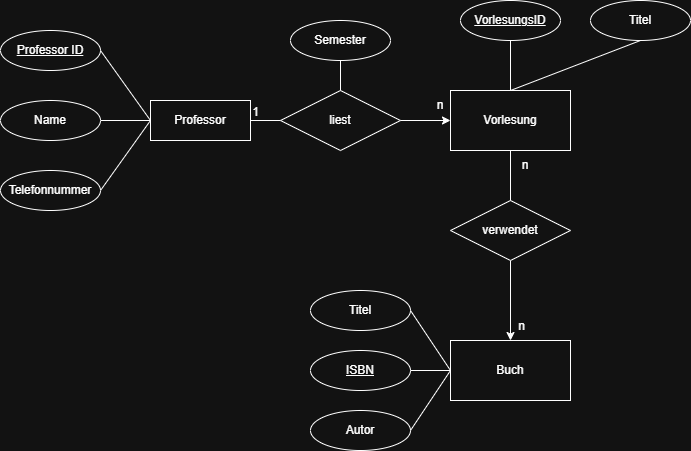

The diagram above was exported from draw.io. Its source (the exported page's mxGraphModel, read from the mxfile embedded in the PNG):
<mxGraphModel dx="1273" dy="670" grid="1" gridSize="10" guides="1" tooltips="1" connect="1" arrows="1" fold="1" page="1" pageScale="1" pageWidth="827" pageHeight="1169" math="0" shadow="0">
  <root>
    <mxCell id="0" />
    <mxCell id="1" parent="0" />
    <mxCell id="DhEWJzrDaDWj0_UhM9By-1" parent="1" style="whiteSpace=wrap;html=1;align=center;" value="Professor" vertex="1">
      <mxGeometry height="40" width="100" x="200" y="260" as="geometry" />
    </mxCell>
    <mxCell id="DhEWJzrDaDWj0_UhM9By-2" parent="1" style="ellipse;whiteSpace=wrap;html=1;align=center;fontStyle=4;" value="Professor ID" vertex="1">
      <mxGeometry height="40" width="100" x="50" y="190" as="geometry" />
    </mxCell>
    <mxCell id="DhEWJzrDaDWj0_UhM9By-3" edge="1" parent="1" source="DhEWJzrDaDWj0_UhM9By-4" style="edgeStyle=orthogonalEdgeStyle;rounded=0;orthogonalLoop=1;jettySize=auto;html=1;endArrow=none;endFill=0;" target="DhEWJzrDaDWj0_UhM9By-1" value="">
      <mxGeometry relative="1" as="geometry" />
    </mxCell>
    <mxCell id="DhEWJzrDaDWj0_UhM9By-4" parent="1" style="ellipse;whiteSpace=wrap;html=1;align=center;" value="Name" vertex="1">
      <mxGeometry height="40" width="100" x="50" y="260" as="geometry" />
    </mxCell>
    <mxCell id="DhEWJzrDaDWj0_UhM9By-5" edge="1" parent="1" source="DhEWJzrDaDWj0_UhM9By-14" style="endArrow=none;html=1;rounded=0;entryX=0;entryY=0.5;entryDx=0;entryDy=0;exitX=1;exitY=0.5;exitDx=0;exitDy=0;" target="DhEWJzrDaDWj0_UhM9By-1" value="">
      <mxGeometry height="50" relative="1" width="50" as="geometry">
        <mxPoint x="110" y="350" as="sourcePoint" />
        <mxPoint x="160" y="280" as="targetPoint" />
      </mxGeometry>
    </mxCell>
    <mxCell id="DhEWJzrDaDWj0_UhM9By-6" edge="1" parent="1" source="DhEWJzrDaDWj0_UhM9By-1" style="endArrow=none;html=1;rounded=0;entryX=1;entryY=0.5;entryDx=0;entryDy=0;exitX=0;exitY=0.5;exitDx=0;exitDy=0;" target="DhEWJzrDaDWj0_UhM9By-2" value="">
      <mxGeometry height="50" relative="1" width="50" as="geometry">
        <mxPoint x="130" y="290" as="sourcePoint" />
        <mxPoint x="180" y="220" as="targetPoint" />
      </mxGeometry>
    </mxCell>
    <mxCell id="DhEWJzrDaDWj0_UhM9By-7" parent="1" style="shape=rhombus;perimeter=rhombusPerimeter;whiteSpace=wrap;html=1;align=center;" value="liest" vertex="1">
      <mxGeometry height="60" width="120" x="330" y="250" as="geometry" />
    </mxCell>
    <mxCell id="DhEWJzrDaDWj0_UhM9By-8" edge="1" parent="1" style="endArrow=none;html=1;rounded=0;entryX=1;entryY=0.5;entryDx=0;entryDy=0;" target="DhEWJzrDaDWj0_UhM9By-1" value="">
      <mxGeometry relative="1" as="geometry">
        <Array as="points" />
        <mxPoint x="330" y="280" as="sourcePoint" />
        <mxPoint x="300" y="240" as="targetPoint" />
      </mxGeometry>
    </mxCell>
    <mxCell id="DhEWJzrDaDWj0_UhM9By-9" connectable="0" parent="DhEWJzrDaDWj0_UhM9By-8" style="resizable=0;html=1;whiteSpace=wrap;align=right;verticalAlign=bottom;direction=east;" value="1" vertex="1">
      <mxGeometry relative="1" x="1" as="geometry">
        <mxPoint x="10" as="offset" />
      </mxGeometry>
    </mxCell>
    <mxCell id="DhEWJzrDaDWj0_UhM9By-10" parent="1" style="whiteSpace=wrap;html=1;" value="Vorlesung" vertex="1">
      <mxGeometry height="60" width="120" x="500" y="250" as="geometry" />
    </mxCell>
    <mxCell id="DhEWJzrDaDWj0_UhM9By-11" edge="1" parent="1" source="DhEWJzrDaDWj0_UhM9By-7" style="edgeStyle=orthogonalEdgeStyle;rounded=0;orthogonalLoop=1;jettySize=auto;html=1;" value="">
      <mxGeometry relative="1" as="geometry">
        <mxPoint x="450" y="280" as="sourcePoint" />
        <mxPoint x="500" y="280" as="targetPoint" />
      </mxGeometry>
    </mxCell>
    <mxCell id="DhEWJzrDaDWj0_UhM9By-12" parent="1" style="text;html=1;whiteSpace=wrap;strokeColor=none;fillColor=none;align=center;verticalAlign=middle;rounded=0;" value="n" vertex="1">
      <mxGeometry height="30" width="60" x="460" y="250" as="geometry" />
    </mxCell>
    <mxCell id="DhEWJzrDaDWj0_UhM9By-13" edge="1" parent="1" style="endArrow=none;html=1;rounded=0;entryX=0;entryY=0.5;entryDx=0;entryDy=0;" target="DhEWJzrDaDWj0_UhM9By-14" value="">
      <mxGeometry height="50" relative="1" width="50" as="geometry">
        <mxPoint x="110" y="350" as="sourcePoint" />
        <mxPoint x="200" y="280" as="targetPoint" />
      </mxGeometry>
    </mxCell>
    <mxCell id="DhEWJzrDaDWj0_UhM9By-14" parent="1" style="ellipse;whiteSpace=wrap;html=1;align=center;" value="Telefonnummer" vertex="1">
      <mxGeometry height="40" width="100" x="50" y="330" as="geometry" />
    </mxCell>
    <mxCell id="DhEWJzrDaDWj0_UhM9By-15" parent="1" style="ellipse;whiteSpace=wrap;html=1;align=center;fontStyle=4;" value="VorlesungsID" vertex="1">
      <mxGeometry height="40" width="100" x="510" y="160" as="geometry" />
    </mxCell>
    <mxCell id="DhEWJzrDaDWj0_UhM9By-16" edge="1" parent="1" source="DhEWJzrDaDWj0_UhM9By-10" style="endArrow=none;html=1;rounded=0;entryX=0.5;entryY=1;entryDx=0;entryDy=0;exitX=0.5;exitY=0;exitDx=0;exitDy=0;" target="DhEWJzrDaDWj0_UhM9By-15" value="">
      <mxGeometry height="50" relative="1" width="50" as="geometry">
        <mxPoint x="620" y="270" as="sourcePoint" />
        <mxPoint x="540" y="220" as="targetPoint" />
      </mxGeometry>
    </mxCell>
    <mxCell id="DhEWJzrDaDWj0_UhM9By-17" edge="1" parent="1" source="DhEWJzrDaDWj0_UhM9By-19" style="edgeStyle=orthogonalEdgeStyle;rounded=0;orthogonalLoop=1;jettySize=auto;html=1;fontFamily=Helvetica;fontSize=12;fontColor=default;" target="DhEWJzrDaDWj0_UhM9By-21" value="">
      <mxGeometry relative="1" as="geometry" />
    </mxCell>
    <mxCell id="DhEWJzrDaDWj0_UhM9By-18" connectable="0" parent="DhEWJzrDaDWj0_UhM9By-17" style="edgeLabel;html=1;align=center;verticalAlign=middle;resizable=0;points=[];strokeColor=default;fontFamily=Helvetica;fontSize=12;fontColor=default;fillColor=default;" value="n" vertex="1">
      <mxGeometry relative="1" x="0.615" y="10" as="geometry">
        <mxPoint as="offset" />
      </mxGeometry>
    </mxCell>
    <mxCell id="DhEWJzrDaDWj0_UhM9By-19" parent="1" style="shape=rhombus;perimeter=rhombusPerimeter;whiteSpace=wrap;html=1;align=center;" value="verwendet" vertex="1">
      <mxGeometry height="60" width="120" x="500" y="360" as="geometry" />
    </mxCell>
    <mxCell id="DhEWJzrDaDWj0_UhM9By-20" edge="1" parent="1" source="DhEWJzrDaDWj0_UhM9By-19" style="endArrow=none;html=1;rounded=0;entryX=0.5;entryY=1;entryDx=0;entryDy=0;exitX=0.5;exitY=0;exitDx=0;exitDy=0;" target="DhEWJzrDaDWj0_UhM9By-10" value="">
      <mxGeometry height="50" relative="1" width="50" as="geometry">
        <mxPoint x="530" y="380" as="sourcePoint" />
        <mxPoint x="600" y="330" as="targetPoint" />
      </mxGeometry>
    </mxCell>
    <mxCell id="DhEWJzrDaDWj0_UhM9By-21" parent="1" style="whiteSpace=wrap;html=1;" value="Buch" vertex="1">
      <mxGeometry height="60" width="120" x="500" y="500" as="geometry" />
    </mxCell>
    <mxCell id="DhEWJzrDaDWj0_UhM9By-22" parent="1" style="ellipse;whiteSpace=wrap;html=1;align=center;fontStyle=4;strokeColor=default;verticalAlign=middle;fontFamily=Helvetica;fontSize=12;fontColor=default;fillColor=default;" value="ISBN" vertex="1">
      <mxGeometry height="40" width="100" x="360" y="510" as="geometry" />
    </mxCell>
    <mxCell id="DhEWJzrDaDWj0_UhM9By-23" parent="1" style="ellipse;whiteSpace=wrap;html=1;align=center;strokeColor=default;verticalAlign=middle;fontFamily=Helvetica;fontSize=12;fontColor=default;fillColor=default;" value="Autor" vertex="1">
      <mxGeometry height="40" width="100" x="360" y="570" as="geometry" />
    </mxCell>
    <mxCell id="DhEWJzrDaDWj0_UhM9By-24" parent="1" style="ellipse;whiteSpace=wrap;html=1;align=center;strokeColor=default;verticalAlign=middle;fontFamily=Helvetica;fontSize=12;fontColor=default;fillColor=default;" value="Titel" vertex="1">
      <mxGeometry height="40" width="100" x="360" y="450" as="geometry" />
    </mxCell>
    <mxCell id="DhEWJzrDaDWj0_UhM9By-25" edge="1" parent="1" source="DhEWJzrDaDWj0_UhM9By-21" style="endArrow=none;html=1;rounded=0;entryX=1;entryY=0.5;entryDx=0;entryDy=0;exitX=0;exitY=0.5;exitDx=0;exitDy=0;" target="DhEWJzrDaDWj0_UhM9By-22" value="">
      <mxGeometry height="50" relative="1" width="50" as="geometry">
        <mxPoint x="520" y="590" as="sourcePoint" />
        <mxPoint x="440" y="540" as="targetPoint" />
      </mxGeometry>
    </mxCell>
    <mxCell id="DhEWJzrDaDWj0_UhM9By-26" edge="1" parent="1" source="DhEWJzrDaDWj0_UhM9By-21" style="endArrow=none;html=1;rounded=0;entryX=1;entryY=0.5;entryDx=0;entryDy=0;exitX=0;exitY=0.5;exitDx=0;exitDy=0;" target="DhEWJzrDaDWj0_UhM9By-24" value="">
      <mxGeometry height="50" relative="1" width="50" as="geometry">
        <mxPoint x="560" y="660" as="sourcePoint" />
        <mxPoint x="480" y="610" as="targetPoint" />
      </mxGeometry>
    </mxCell>
    <mxCell id="DhEWJzrDaDWj0_UhM9By-27" edge="1" parent="1" source="DhEWJzrDaDWj0_UhM9By-21" style="endArrow=none;html=1;rounded=0;entryX=1;entryY=0.5;entryDx=0;entryDy=0;exitX=0;exitY=0.5;exitDx=0;exitDy=0;" target="DhEWJzrDaDWj0_UhM9By-23" value="">
      <mxGeometry height="50" relative="1" width="50" as="geometry">
        <mxPoint x="580" y="670" as="sourcePoint" />
        <mxPoint x="500" y="620" as="targetPoint" />
      </mxGeometry>
    </mxCell>
    <mxCell id="DhEWJzrDaDWj0_UhM9By-28" parent="1" style="text;html=1;whiteSpace=wrap;strokeColor=none;fillColor=none;align=center;verticalAlign=middle;rounded=0;fontFamily=Helvetica;fontSize=12;fontColor=default;" value="n" vertex="1">
      <mxGeometry height="30" width="30" x="560" y="310" as="geometry" />
    </mxCell>
    <mxCell id="DhEWJzrDaDWj0_UhM9By-29" parent="1" style="ellipse;whiteSpace=wrap;html=1;align=center;strokeColor=default;verticalAlign=middle;fontFamily=Helvetica;fontSize=12;fontColor=default;fillColor=default;" value="Semester" vertex="1">
      <mxGeometry height="40" width="100" x="340" y="180" as="geometry" />
    </mxCell>
    <mxCell id="DhEWJzrDaDWj0_UhM9By-30" edge="1" parent="1" source="DhEWJzrDaDWj0_UhM9By-7" style="endArrow=none;html=1;rounded=0;entryX=0.5;entryY=1;entryDx=0;entryDy=0;exitX=0.5;exitY=0;exitDx=0;exitDy=0;" target="DhEWJzrDaDWj0_UhM9By-29" value="">
      <mxGeometry height="50" relative="1" width="50" as="geometry">
        <mxPoint x="380" y="270" as="sourcePoint" />
        <mxPoint x="380" y="220" as="targetPoint" />
      </mxGeometry>
    </mxCell>
    <mxCell id="DhEWJzrDaDWj0_UhM9By-31" parent="1" style="ellipse;whiteSpace=wrap;html=1;align=center;strokeColor=default;verticalAlign=middle;fontFamily=Helvetica;fontSize=12;fontColor=default;fillColor=default;" value="Titel" vertex="1">
      <mxGeometry height="40" width="100" x="640" y="160" as="geometry" />
    </mxCell>
    <mxCell id="DhEWJzrDaDWj0_UhM9By-32" edge="1" parent="1" source="DhEWJzrDaDWj0_UhM9By-10" style="endArrow=none;html=1;rounded=0;entryX=0.5;entryY=1;entryDx=0;entryDy=0;exitX=0.5;exitY=0;exitDx=0;exitDy=0;" target="DhEWJzrDaDWj0_UhM9By-31" value="">
      <mxGeometry height="50" relative="1" width="50" as="geometry">
        <mxPoint x="700" y="280" as="sourcePoint" />
        <mxPoint x="700" y="230" as="targetPoint" />
      </mxGeometry>
    </mxCell>
  </root>
</mxGraphModel>